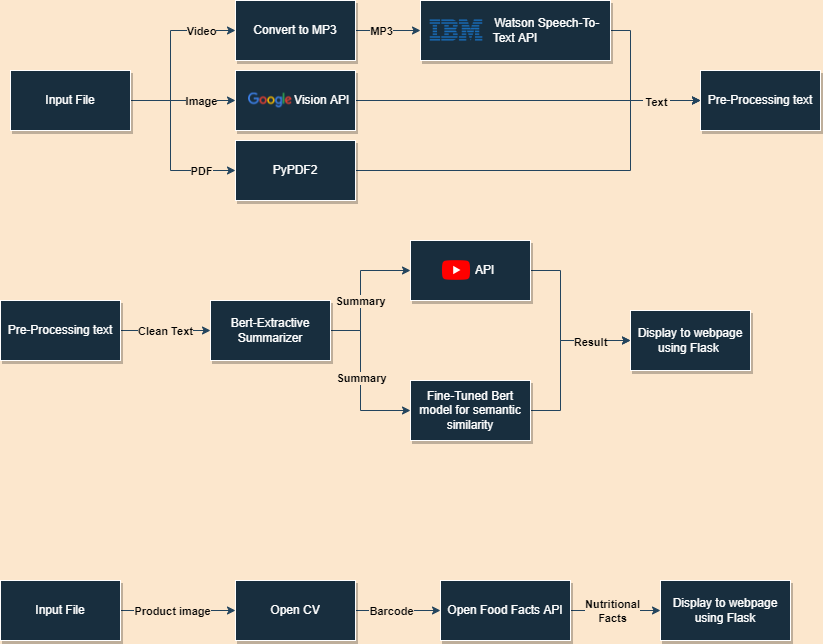

The diagram above was exported from draw.io. Its source (the exported page's mxGraphModel, read from the mxfile embedded in the PNG):
<mxGraphModel dx="1038" dy="521" grid="0" gridSize="10" guides="1" tooltips="1" connect="1" arrows="1" fold="1" page="1" pageScale="1" pageWidth="850" pageHeight="1100" background="#FCE7CD" math="0" shadow="0">
  <root>
    <mxCell id="0" />
    <mxCell id="1" parent="0" />
    <mxCell id="e30vLvhT1QttE0is4ILQ-9" style="edgeStyle=orthogonalEdgeStyle;rounded=0;orthogonalLoop=1;jettySize=auto;html=1;exitX=1;exitY=0.5;exitDx=0;exitDy=0;entryX=0;entryY=0.5;entryDx=0;entryDy=0;labelBackgroundColor=#FCE7CD;strokeColor=#23445D;" parent="1" source="e30vLvhT1QttE0is4ILQ-1" target="e30vLvhT1QttE0is4ILQ-8" edge="1">
      <mxGeometry relative="1" as="geometry" />
    </mxCell>
    <mxCell id="e30vLvhT1QttE0is4ILQ-33" value="&lt;b&gt;Image&lt;/b&gt;" style="edgeLabel;html=1;align=center;verticalAlign=middle;resizable=0;points=[];labelBackgroundColor=#FCE7CD;fontColor=#000000;" parent="e30vLvhT1QttE0is4ILQ-9" vertex="1" connectable="0">
      <mxGeometry x="0.3959" y="1" relative="1" as="geometry">
        <mxPoint x="-3" y="1" as="offset" />
      </mxGeometry>
    </mxCell>
    <mxCell id="e30vLvhT1QttE0is4ILQ-10" style="edgeStyle=orthogonalEdgeStyle;rounded=0;orthogonalLoop=1;jettySize=auto;html=1;exitX=1;exitY=0.5;exitDx=0;exitDy=0;entryX=0;entryY=0.5;entryDx=0;entryDy=0;shadow=0;labelBackgroundColor=#FCE7CD;strokeColor=#23445D;" parent="1" source="e30vLvhT1QttE0is4ILQ-1" target="e30vLvhT1QttE0is4ILQ-6" edge="1">
      <mxGeometry relative="1" as="geometry">
        <Array as="points">
          <mxPoint x="190" y="120" />
          <mxPoint x="190" y="50" />
        </Array>
      </mxGeometry>
    </mxCell>
    <mxCell id="e30vLvhT1QttE0is4ILQ-12" value="&lt;b&gt;Video&lt;/b&gt;" style="edgeLabel;html=1;align=center;verticalAlign=middle;resizable=0;points=[];labelBackgroundColor=#FCE7CD;fontColor=#000000;" parent="e30vLvhT1QttE0is4ILQ-10" vertex="1" connectable="0">
      <mxGeometry x="0.3785" y="1" relative="1" as="geometry">
        <mxPoint x="19" y="1" as="offset" />
      </mxGeometry>
    </mxCell>
    <mxCell id="e30vLvhT1QttE0is4ILQ-11" style="edgeStyle=orthogonalEdgeStyle;rounded=0;orthogonalLoop=1;jettySize=auto;html=1;exitX=1;exitY=0.5;exitDx=0;exitDy=0;entryX=0;entryY=0.5;entryDx=0;entryDy=0;labelBackgroundColor=#FCE7CD;strokeColor=#23445D;" parent="1" source="e30vLvhT1QttE0is4ILQ-1" target="e30vLvhT1QttE0is4ILQ-7" edge="1">
      <mxGeometry relative="1" as="geometry">
        <Array as="points">
          <mxPoint x="190" y="120" />
          <mxPoint x="190" y="190" />
        </Array>
      </mxGeometry>
    </mxCell>
    <mxCell id="e30vLvhT1QttE0is4ILQ-34" value="&lt;b&gt;PDF&lt;/b&gt;" style="edgeLabel;html=1;align=center;verticalAlign=middle;resizable=0;points=[];labelBackgroundColor=#FCE7CD;fontColor=#000000;" parent="e30vLvhT1QttE0is4ILQ-11" vertex="1" connectable="0">
      <mxGeometry x="0.6211" y="1" relative="1" as="geometry">
        <mxPoint x="-2" y="1" as="offset" />
      </mxGeometry>
    </mxCell>
    <mxCell id="e30vLvhT1QttE0is4ILQ-1" value="Input File" style="rounded=0;whiteSpace=wrap;html=1;fillColor=#182E3E;shadow=1;strokeColor=#FFFFFF;fontColor=#FFFFFF;" parent="1" vertex="1">
      <mxGeometry x="30" y="90" width="120" height="60" as="geometry" />
    </mxCell>
    <mxCell id="e30vLvhT1QttE0is4ILQ-15" style="edgeStyle=orthogonalEdgeStyle;rounded=0;orthogonalLoop=1;jettySize=auto;html=1;exitX=1;exitY=0.5;exitDx=0;exitDy=0;entryX=0;entryY=0.5;entryDx=0;entryDy=0;labelBackgroundColor=#FCE7CD;strokeColor=#23445D;" parent="1" source="e30vLvhT1QttE0is4ILQ-6" target="e30vLvhT1QttE0is4ILQ-14" edge="1">
      <mxGeometry relative="1" as="geometry">
        <Array as="points">
          <mxPoint x="410" y="50" />
          <mxPoint x="410" y="50" />
        </Array>
      </mxGeometry>
    </mxCell>
    <mxCell id="EqrGsrl-hlU1HeATvPSK-2" value="&lt;b&gt;MP3&lt;/b&gt;" style="edgeLabel;html=1;align=center;verticalAlign=middle;resizable=0;points=[];labelBackgroundColor=#FCE7CD;fontColor=#000000;" vertex="1" connectable="0" parent="e30vLvhT1QttE0is4ILQ-15">
      <mxGeometry x="-0.3128" relative="1" as="geometry">
        <mxPoint x="3" as="offset" />
      </mxGeometry>
    </mxCell>
    <mxCell id="e30vLvhT1QttE0is4ILQ-6" value="Convert to MP3" style="rounded=0;whiteSpace=wrap;html=1;fillColor=#182E3E;shadow=1;strokeColor=#FFFFFF;fontColor=#FFFFFF;" parent="1" vertex="1">
      <mxGeometry x="255" y="20" width="120" height="60" as="geometry" />
    </mxCell>
    <mxCell id="e30vLvhT1QttE0is4ILQ-42" style="edgeStyle=orthogonalEdgeStyle;rounded=0;orthogonalLoop=1;jettySize=auto;html=1;exitX=1;exitY=0.5;exitDx=0;exitDy=0;shadow=0;entryX=0;entryY=0.5;entryDx=0;entryDy=0;labelBackgroundColor=#FCE7CD;strokeColor=#23445D;" parent="1" source="e30vLvhT1QttE0is4ILQ-7" target="e30vLvhT1QttE0is4ILQ-17" edge="1">
      <mxGeometry relative="1" as="geometry">
        <mxPoint x="600" y="160" as="targetPoint" />
        <Array as="points">
          <mxPoint x="650" y="190" />
          <mxPoint x="650" y="120" />
        </Array>
      </mxGeometry>
    </mxCell>
    <mxCell id="e30vLvhT1QttE0is4ILQ-7" value="PyPDF2" style="rounded=0;whiteSpace=wrap;html=1;fillColor=#182E3E;shadow=1;strokeColor=#FFFFFF;fontColor=#FFFFFF;" parent="1" vertex="1">
      <mxGeometry x="255" y="160" width="120" height="60" as="geometry" />
    </mxCell>
    <mxCell id="e30vLvhT1QttE0is4ILQ-41" style="edgeStyle=orthogonalEdgeStyle;rounded=0;orthogonalLoop=1;jettySize=auto;html=1;exitX=1;exitY=0.5;exitDx=0;exitDy=0;entryX=0;entryY=0.5;entryDx=0;entryDy=0;shadow=0;labelBackgroundColor=#FCE7CD;strokeColor=#23445D;" parent="1" source="e30vLvhT1QttE0is4ILQ-8" target="e30vLvhT1QttE0is4ILQ-17" edge="1">
      <mxGeometry relative="1" as="geometry" />
    </mxCell>
    <mxCell id="e30vLvhT1QttE0is4ILQ-8" value="&amp;nbsp; &amp;nbsp; &amp;nbsp; &amp;nbsp; &amp;nbsp; &amp;nbsp; &amp;nbsp; &amp;nbsp; Vision API" style="rounded=0;whiteSpace=wrap;html=1;fillColor=#182E3E;shadow=1;strokeColor=#FFFFFF;fontColor=#FFFFFF;" parent="1" vertex="1">
      <mxGeometry x="255" y="90" width="120" height="60" as="geometry" />
    </mxCell>
    <mxCell id="e30vLvhT1QttE0is4ILQ-40" style="edgeStyle=orthogonalEdgeStyle;rounded=0;orthogonalLoop=1;jettySize=auto;html=1;exitX=1;exitY=0.5;exitDx=0;exitDy=0;entryX=0;entryY=0.5;entryDx=0;entryDy=0;shadow=0;labelBackgroundColor=#FCE7CD;strokeColor=#23445D;" parent="1" source="e30vLvhT1QttE0is4ILQ-14" target="e30vLvhT1QttE0is4ILQ-17" edge="1">
      <mxGeometry relative="1" as="geometry">
        <Array as="points">
          <mxPoint x="650" y="50" />
          <mxPoint x="650" y="120" />
        </Array>
      </mxGeometry>
    </mxCell>
    <mxCell id="EqrGsrl-hlU1HeATvPSK-3" value="&lt;b&gt;&amp;nbsp;Text&amp;nbsp;&lt;/b&gt;" style="edgeLabel;html=1;align=center;verticalAlign=middle;resizable=0;points=[];labelBackgroundColor=#FCE7CD;fontColor=#000000;" vertex="1" connectable="0" parent="e30vLvhT1QttE0is4ILQ-40">
      <mxGeometry x="0.4333" y="-1" relative="1" as="geometry">
        <mxPoint as="offset" />
      </mxGeometry>
    </mxCell>
    <mxCell id="e30vLvhT1QttE0is4ILQ-14" value="&amp;nbsp; &amp;nbsp; &amp;nbsp; &amp;nbsp; &amp;nbsp; &amp;nbsp; &amp;nbsp; &amp;nbsp; &amp;nbsp; &amp;nbsp;Watson Speech-To-Text API" style="rounded=0;whiteSpace=wrap;html=1;fillColor=#182E3E;shadow=1;strokeColor=#FFFFFF;fontColor=#FFFFFF;" parent="1" vertex="1">
      <mxGeometry x="440" y="20" width="190" height="60" as="geometry" />
    </mxCell>
    <mxCell id="e30vLvhT1QttE0is4ILQ-17" value="Pre-Processing text" style="rounded=0;whiteSpace=wrap;html=1;fillColor=#182E3E;shadow=1;strokeColor=#FFFFFF;fontColor=#FFFFFF;" parent="1" vertex="1">
      <mxGeometry x="720" y="90" width="120" height="60" as="geometry" />
    </mxCell>
    <mxCell id="e30vLvhT1QttE0is4ILQ-27" style="edgeStyle=orthogonalEdgeStyle;rounded=0;orthogonalLoop=1;jettySize=auto;html=1;exitX=1;exitY=0.5;exitDx=0;exitDy=0;entryX=0;entryY=0.5;entryDx=0;entryDy=0;labelBackgroundColor=#FCE7CD;strokeColor=#23445D;" parent="1" source="e30vLvhT1QttE0is4ILQ-21" target="e30vLvhT1QttE0is4ILQ-23" edge="1">
      <mxGeometry relative="1" as="geometry">
        <Array as="points">
          <mxPoint x="380" y="350" />
          <mxPoint x="380" y="430" />
        </Array>
      </mxGeometry>
    </mxCell>
    <mxCell id="e30vLvhT1QttE0is4ILQ-37" value="&lt;b&gt;Summary&lt;/b&gt;" style="edgeLabel;html=1;align=center;verticalAlign=middle;resizable=0;points=[];labelBackgroundColor=#FCE7CD;fontColor=#000000;" parent="e30vLvhT1QttE0is4ILQ-27" vertex="1" connectable="0">
      <mxGeometry x="-0.3159" y="-1" relative="1" as="geometry">
        <mxPoint x="1" y="22" as="offset" />
      </mxGeometry>
    </mxCell>
    <mxCell id="e30vLvhT1QttE0is4ILQ-44" style="edgeStyle=orthogonalEdgeStyle;rounded=0;orthogonalLoop=1;jettySize=auto;html=1;exitX=1;exitY=0.5;exitDx=0;exitDy=0;entryX=0;entryY=0.5;entryDx=0;entryDy=0;shadow=0;labelBackgroundColor=#FCE7CD;strokeColor=#23445D;" parent="1" source="e30vLvhT1QttE0is4ILQ-21" target="e30vLvhT1QttE0is4ILQ-29" edge="1">
      <mxGeometry relative="1" as="geometry">
        <Array as="points">
          <mxPoint x="380" y="350" />
          <mxPoint x="380" y="290" />
        </Array>
      </mxGeometry>
    </mxCell>
    <mxCell id="e30vLvhT1QttE0is4ILQ-45" value="&lt;b&gt;Summary&lt;/b&gt;" style="edgeLabel;html=1;align=center;verticalAlign=middle;resizable=0;points=[];labelBackgroundColor=#FCE7CD;fontColor=#000000;" parent="e30vLvhT1QttE0is4ILQ-44" vertex="1" connectable="0">
      <mxGeometry x="0.3018" y="-2" relative="1" as="geometry">
        <mxPoint x="-2" y="28" as="offset" />
      </mxGeometry>
    </mxCell>
    <mxCell id="e30vLvhT1QttE0is4ILQ-21" value="Bert-Extractive Summarizer" style="rounded=0;whiteSpace=wrap;html=1;fillColor=#182E3E;shadow=1;strokeColor=#FFFFFF;fontColor=#FFFFFF;" parent="1" vertex="1">
      <mxGeometry x="230" y="320" width="120" height="60" as="geometry" />
    </mxCell>
    <mxCell id="e30vLvhT1QttE0is4ILQ-49" style="edgeStyle=orthogonalEdgeStyle;rounded=0;orthogonalLoop=1;jettySize=auto;html=1;exitX=1;exitY=0.5;exitDx=0;exitDy=0;shadow=0;entryX=0;entryY=0.5;entryDx=0;entryDy=0;labelBackgroundColor=#FCE7CD;strokeColor=#23445D;" parent="1" source="e30vLvhT1QttE0is4ILQ-23" target="e30vLvhT1QttE0is4ILQ-25" edge="1">
      <mxGeometry relative="1" as="geometry">
        <mxPoint x="580" y="380" as="targetPoint" />
        <Array as="points">
          <mxPoint x="580" y="430" />
          <mxPoint x="580" y="360" />
        </Array>
      </mxGeometry>
    </mxCell>
    <mxCell id="e30vLvhT1QttE0is4ILQ-23" value="Fine-Tuned Bert model for semantic similarity" style="rounded=0;whiteSpace=wrap;html=1;fillColor=#182E3E;shadow=1;strokeColor=#FFFFFF;fontColor=#FFFFFF;" parent="1" vertex="1">
      <mxGeometry x="430" y="400" width="120" height="60" as="geometry" />
    </mxCell>
    <mxCell id="e30vLvhT1QttE0is4ILQ-25" value="Display to webpage using Flask&amp;nbsp;" style="rounded=0;whiteSpace=wrap;html=1;fillColor=#182E3E;shadow=1;strokeColor=#FFFFFF;fontColor=#FFFFFF;" parent="1" vertex="1">
      <mxGeometry x="650" y="330" width="120" height="60" as="geometry" />
    </mxCell>
    <mxCell id="e30vLvhT1QttE0is4ILQ-48" style="edgeStyle=orthogonalEdgeStyle;rounded=0;orthogonalLoop=1;jettySize=auto;html=1;exitX=1;exitY=0.5;exitDx=0;exitDy=0;entryX=0;entryY=0.5;entryDx=0;entryDy=0;shadow=0;labelBackgroundColor=#FCE7CD;strokeColor=#23445D;" parent="1" source="e30vLvhT1QttE0is4ILQ-29" target="e30vLvhT1QttE0is4ILQ-25" edge="1">
      <mxGeometry relative="1" as="geometry">
        <Array as="points">
          <mxPoint x="580" y="290" />
          <mxPoint x="580" y="360" />
        </Array>
      </mxGeometry>
    </mxCell>
    <mxCell id="e30vLvhT1QttE0is4ILQ-50" value="&lt;b&gt;Result&lt;/b&gt;" style="edgeLabel;html=1;align=center;verticalAlign=middle;resizable=0;points=[];labelBackgroundColor=#FCE7CD;fontColor=#000000;" parent="e30vLvhT1QttE0is4ILQ-48" vertex="1" connectable="0">
      <mxGeometry x="0.5161" y="-1" relative="1" as="geometry">
        <mxPoint as="offset" />
      </mxGeometry>
    </mxCell>
    <mxCell id="e30vLvhT1QttE0is4ILQ-29" value="&amp;nbsp; &amp;nbsp; &amp;nbsp; &amp;nbsp; &amp;nbsp;API" style="rounded=0;whiteSpace=wrap;html=1;fillColor=#182E3E;shadow=1;strokeColor=#FFFFFF;fontColor=#FFFFFF;" parent="1" vertex="1">
      <mxGeometry x="430" y="260" width="120" height="60" as="geometry" />
    </mxCell>
    <mxCell id="e30vLvhT1QttE0is4ILQ-47" style="edgeStyle=orthogonalEdgeStyle;rounded=0;orthogonalLoop=1;jettySize=auto;html=1;exitX=1;exitY=0.5;exitDx=0;exitDy=0;shadow=0;labelBackgroundColor=#FCE7CD;strokeColor=#23445D;" parent="1" source="e30vLvhT1QttE0is4ILQ-46" target="e30vLvhT1QttE0is4ILQ-21" edge="1">
      <mxGeometry relative="1" as="geometry" />
    </mxCell>
    <mxCell id="EqrGsrl-hlU1HeATvPSK-1" value="&lt;b&gt;&lt;font color=&quot;#000000&quot;&gt;Clean Text&lt;/font&gt;&lt;/b&gt;" style="edgeLabel;html=1;align=center;verticalAlign=middle;resizable=0;points=[];labelBackgroundColor=#FCE7CD;fontColor=#FFFFFF;strokeColor=#333333;" vertex="1" connectable="0" parent="e30vLvhT1QttE0is4ILQ-47">
      <mxGeometry x="-0.2526" y="-1" relative="1" as="geometry">
        <mxPoint x="10" y="-1" as="offset" />
      </mxGeometry>
    </mxCell>
    <mxCell id="e30vLvhT1QttE0is4ILQ-46" value="Pre-Processing text" style="rounded=0;whiteSpace=wrap;html=1;fillColor=#182E3E;shadow=1;strokeColor=#FFFFFF;fontColor=#FFFFFF;" parent="1" vertex="1">
      <mxGeometry x="20" y="320" width="120" height="60" as="geometry" />
    </mxCell>
    <mxCell id="e30vLvhT1QttE0is4ILQ-57" value="" style="edgeStyle=orthogonalEdgeStyle;rounded=0;orthogonalLoop=1;jettySize=auto;html=1;shadow=0;labelBackgroundColor=#FCE7CD;strokeColor=#23445D;" parent="1" source="e30vLvhT1QttE0is4ILQ-51" target="e30vLvhT1QttE0is4ILQ-56" edge="1">
      <mxGeometry relative="1" as="geometry" />
    </mxCell>
    <mxCell id="e30vLvhT1QttE0is4ILQ-61" value="Product image" style="edgeLabel;html=1;align=center;verticalAlign=middle;resizable=0;points=[];labelBackgroundColor=#FCE7CD;fontColor=#000000;fontStyle=1" parent="e30vLvhT1QttE0is4ILQ-57" vertex="1" connectable="0">
      <mxGeometry x="-0.2406" relative="1" as="geometry">
        <mxPoint x="7" as="offset" />
      </mxGeometry>
    </mxCell>
    <mxCell id="e30vLvhT1QttE0is4ILQ-51" value="Input File" style="rounded=0;whiteSpace=wrap;html=1;fillColor=#182E3E;shadow=1;strokeColor=#FFFFFF;fontColor=#FFFFFF;" parent="1" vertex="1">
      <mxGeometry x="20" y="600" width="120" height="60" as="geometry" />
    </mxCell>
    <mxCell id="e30vLvhT1QttE0is4ILQ-55" value="" style="edgeStyle=orthogonalEdgeStyle;rounded=0;orthogonalLoop=1;jettySize=auto;html=1;shadow=0;labelBackgroundColor=#FCE7CD;strokeColor=#23445D;" parent="1" source="e30vLvhT1QttE0is4ILQ-52" target="e30vLvhT1QttE0is4ILQ-54" edge="1">
      <mxGeometry relative="1" as="geometry" />
    </mxCell>
    <mxCell id="e30vLvhT1QttE0is4ILQ-64" value="Nutritional&lt;br&gt;Facts" style="edgeLabel;html=1;align=center;verticalAlign=middle;resizable=0;points=[];labelBackgroundColor=#FCE7CD;fontColor=#000000;fontStyle=1" parent="e30vLvhT1QttE0is4ILQ-55" vertex="1" connectable="0">
      <mxGeometry x="-0.2519" y="-2" relative="1" as="geometry">
        <mxPoint x="7" y="-2" as="offset" />
      </mxGeometry>
    </mxCell>
    <mxCell id="e30vLvhT1QttE0is4ILQ-52" value="Open Food Facts API" style="rounded=0;whiteSpace=wrap;html=1;fillColor=#182E3E;shadow=1;strokeColor=#FFFFFF;fontColor=#FFFFFF;" parent="1" vertex="1">
      <mxGeometry x="460" y="600" width="130" height="60" as="geometry" />
    </mxCell>
    <mxCell id="e30vLvhT1QttE0is4ILQ-54" value="Display to webpage using Flask" style="rounded=0;whiteSpace=wrap;html=1;fillColor=#182E3E;shadow=1;strokeColor=#FFFFFF;fontColor=#FFFFFF;" parent="1" vertex="1">
      <mxGeometry x="680" y="600" width="130" height="60" as="geometry" />
    </mxCell>
    <mxCell id="e30vLvhT1QttE0is4ILQ-62" style="edgeStyle=orthogonalEdgeStyle;rounded=0;orthogonalLoop=1;jettySize=auto;html=1;entryX=0;entryY=0.5;entryDx=0;entryDy=0;shadow=0;labelBackgroundColor=#FCE7CD;strokeColor=#23445D;" parent="1" source="e30vLvhT1QttE0is4ILQ-56" target="e30vLvhT1QttE0is4ILQ-52" edge="1">
      <mxGeometry relative="1" as="geometry" />
    </mxCell>
    <mxCell id="e30vLvhT1QttE0is4ILQ-63" value="Barcode" style="edgeLabel;html=1;align=center;verticalAlign=middle;resizable=0;points=[];labelBackgroundColor=#FCE7CD;fontColor=#000000;fontStyle=1" parent="e30vLvhT1QttE0is4ILQ-62" vertex="1" connectable="0">
      <mxGeometry x="-0.2863" y="3" relative="1" as="geometry">
        <mxPoint x="5" y="3" as="offset" />
      </mxGeometry>
    </mxCell>
    <mxCell id="e30vLvhT1QttE0is4ILQ-56" value="Open CV" style="rounded=0;whiteSpace=wrap;html=1;fillColor=#182E3E;shadow=1;strokeColor=#FFFFFF;fontColor=#FFFFFF;" parent="1" vertex="1">
      <mxGeometry x="255" y="600" width="120" height="60" as="geometry" />
    </mxCell>
    <mxCell id="EqrGsrl-hlU1HeATvPSK-5" value="" style="shape=image;verticalLabelPosition=bottom;labelBackgroundColor=#FCE7CD;verticalAlign=top;aspect=fixed;imageAspect=0;image=https://upload.wikimedia.org/wikipedia/commons/thumb/2/2f/Google_2015_logo.svg/368px-Google_2015_logo.svg.png;fillColor=#182E3E;strokeColor=#FFFFFF;fontColor=#FFFFFF;" vertex="1" parent="1">
      <mxGeometry x="268" y="112.59" width="44" height="14.83" as="geometry" />
    </mxCell>
    <mxCell id="EqrGsrl-hlU1HeATvPSK-9" value="" style="shape=image;verticalLabelPosition=bottom;labelBackgroundColor=#FCE7CD;verticalAlign=top;aspect=fixed;imageAspect=0;image=https://www.freepnglogos.com/uploads/ibm-logo-png/ibm-logo-png-transparent-svg-vector-bie-supply-3.png;fillColor=#182E3E;strokeColor=#FFFFFF;fontColor=#FFFFFF;" vertex="1" parent="1">
      <mxGeometry x="441" y="23.75" width="70" height="52.5" as="geometry" />
    </mxCell>
    <mxCell id="EqrGsrl-hlU1HeATvPSK-10" value="" style="shape=image;verticalLabelPosition=bottom;labelBackgroundColor=#FCE7CD;verticalAlign=top;aspect=fixed;imageAspect=0;image=https://www.iconpacks.net/icons/2/free-youtube-logo-icon-2431-thumb.png;fillColor=#182E3E;strokeColor=#FFFFFF;fontColor=#FFFFFF;" vertex="1" parent="1">
      <mxGeometry x="460" y="274" width="32" height="32" as="geometry" />
    </mxCell>
  </root>
</mxGraphModel>